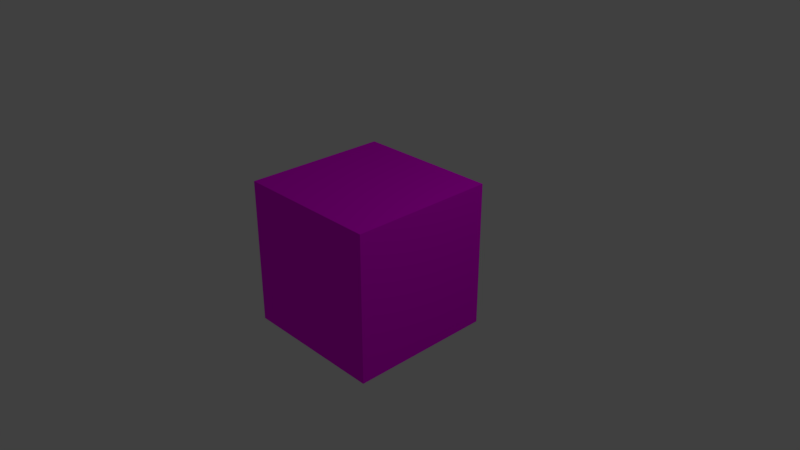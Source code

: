 # Source: immovable_cube.blend  (saved by Blender 2.79.0; exported with 4.5.12 LTS)
import bpy
from mathutils import Matrix  # noqa: F401  (used for matrix-valued properties, if any)

bpy.ops.wm.read_factory_settings(use_empty=True)
scene = bpy.context.scene
scene.name = 'Scene'

# ---- collections
col_collection_1 = bpy.data.collections.new('Collection 1'); scene.collection.children.link(col_collection_1)

# ---- images (referenced by path relative to the original .blend; pixels are not part of the script)
import os
ASSET_DIR = os.environ.get("B2B_ASSET_DIR", "")  # directory of the original .blend (textures are referenced by path, not embedded)
HERE = os.path.dirname(os.path.abspath(__file__))  # packed textures are extracted next to this script under _unpacked/

def load_image(name, relpath, width, height, colorspace="sRGB"):
    """Load a texture the original file referenced (path relative to the .blend, or extracted next to this script)."""
    p = next((c for c in (os.path.join(HERE, relpath), os.path.join(ASSET_DIR, relpath)) if relpath and os.path.exists(c)), "")
    if p:
        img = bpy.data.images.load(p, check_existing=True)
        img.name = name
    else:  # same state as the original file: an image datablock whose file is absent (Cycles renders it pink)
        img = bpy.data.images.new(name, width, height)
        img.source = "FILE"
        img.filepath = "//" + (relpath or name)
    img.colorspace_settings.name = colorspace
    return img
img_immovable_cube = load_image('immovable_cube', 'immovable_cube.png', 1024, 1024, 'sRGB')

# ---- materials (node trees are filled in below, after node groups)
mat_material = bpy.data.materials.new('Material')
mat_material.alpha_threshold = 0.0
mat_material.roughness = 0.5
mat_material.line_color = (0.0, 0.0, 0.0, 1.0)

# ---- material node trees
mat_material.use_nodes = True; mat_material.node_tree.nodes.clear()
_N = mat_material.node_tree.nodes; _L = mat_material.node_tree.links
n0 = _N.new('ShaderNodeOutputMaterial'); n0.name = 'Material Output'; n0.location = (300, 300)
n1 = _N.new('ShaderNodeBsdfDiffuse'); n1.name = 'Diffuse BSDF'; n1.location = (10, 300)
n2 = _N.new('ShaderNodeTexImage'); n2.name = 'Image Texture'; n2.location = (-203, 362)
n2.width = 140
n2.image = img_immovable_cube
_L.new(n1.outputs[0], n0.inputs[0])
_L.new(n2.outputs[0], n1.inputs[0])
n0.is_active_output = True

# ---- world
world_world = bpy.data.worlds.new('World'); scene.world = world_world
world_world.color = (0.05088, 0.05088, 0.05088)
world_world.use_sun_shadow = False
world_world.sun_shadow_jitter_overblur = 0.0
world_world.cycles.sampling_method = 'MANUAL'

# ---- cameras
cam_camera = bpy.data.cameras.new('Camera')
cam_camera.clip_end = 100.0
cam_camera.lens = 35.0
cam_camera.sensor_width = 32.0
cam_camera.sensor_height = 18.0
cam_camera.ortho_scale = 7.314
cam_camera.dof.focus_distance = 0.0

# ---- lights
light_lamp = bpy.data.lights.new('Lamp', 'POINT')
light_lamp.transmission_factor = 0.0
light_lamp.cutoff_distance = 30.0
light_lamp.energy = 100.0
light_lamp.shadow_buffer_clip_start = 1.001
light_lamp.shadow_soft_size = 0.1
light_lamp.shadow_maximum_resolution = 0.006
light_lamp.use_absolute_resolution = True

# ---- meshes
me_cube = bpy.data.meshes.new('Cube')
me_cube.from_pydata([(1.0, 1.0, -1.0), (1.0, -1.0, -1.0), (-1.0, -1.0, -1.0), (-1.0, 1.0, -1.0), (1.0, 1.0, 1.0), (1.0, -1.0, 1.0), (-1.0, -1.0, 1.0), (-1.0, 1.0, 1.0)], [], [(0, 1, 2, 3), (4, 7, 6, 5), (0, 4, 5, 1), (1, 5, 6, 2), (2, 6, 7, 3), (4, 0, 3, 7)])
_uv = me_cube.uv_layers.new(name='UVMap')
_uv.uv.foreach_set('vector', [0.374, 0.374, 0.626, 0.374, 0.626, 0.626, 0.374, 0.626, 0.959, 0.04101, 0.959, 0.292, 0.708, 0.292, 0.708, 0.04101, 0.292, 0.626, 0.04102, 0.626, 0.04101, 0.374, 0.292, 0.374, 0.374, 0.292, 0.374, 0.04101, 0.626, 0.04101, 0.626, 0.292, 0.292, 0.292, 0.04102, 0.292, 0.04102, 0.04101, 0.292, 0.04101, 0.04101, 0.708, 0.292, 0.708, 0.292, 0.959, 0.04102, 0.959])
me_cube.materials.append(mat_material)
me_cube.use_remesh_preserve_volume = False
me_cube.use_remesh_preserve_attributes = False
me_cube.use_mirror_vertex_groups = False
me_cube.update()

# ---- objects
ob_cube = bpy.data.objects.new('Cube', me_cube)
ob_lamp = bpy.data.objects.new('Lamp', light_lamp)
ob_camera = bpy.data.objects.new('Camera', cam_camera)

# ---- transforms, parenting, visibility, modifiers, constraints
ob_cube.location = (0.0, 0.0, 0.0)
ob_cube.lock_rotations_4d = False
ob_cube.empty_display_type = 'ARROWS'
ob_cube.lineart.crease_threshold = 0.0
ob_lamp.location = (4.076, 1.005, 5.904)
ob_lamp.rotation_euler = (0.6503, 0.05522, 1.866)
ob_lamp.lock_rotations_4d = False
ob_lamp.empty_display_type = 'ARROWS'
ob_lamp.color = (0.0, 0.0, 0.0, 0.0)
ob_lamp.lineart.crease_threshold = 0.0
ob_camera.location = (7.481, -6.508, 5.344)
ob_camera.rotation_euler = (1.109, 0.0, 0.8149)
ob_camera.lock_rotations_4d = False
ob_camera.empty_display_type = 'ARROWS'
ob_camera.color = (0.0, 0.0, 0.0, 0.0)
ob_camera.display_type = 'WIRE'
ob_camera.lineart.crease_threshold = 0.0

# ---- collection membership
col_collection_1.objects.link(ob_cube)
col_collection_1.objects.link(ob_lamp)
col_collection_1.objects.link(ob_camera)

# ---- scene / render settings (as saved in the file)
scene.camera = ob_camera
scene.frame_start = 1; scene.frame_end = 250; scene.frame_set(1)
scene.render.engine = 'CYCLES'
scene.render.resolution_percentage = 50
scene.render.dither_intensity = 0.0
scene.cycles.use_denoising = False
scene.cycles.samples = 128
scene.cycles.sampling_pattern = 'TABULATED_SOBOL'
scene.cycles.use_adaptive_sampling = False
scene.cycles.use_light_tree = False
scene.cycles.blur_glossy = 0.0
scene.cycles.sample_clamp_indirect = 0.0
scene.view_settings.view_transform = 'Standard'
bpy.context.view_layer.update()
